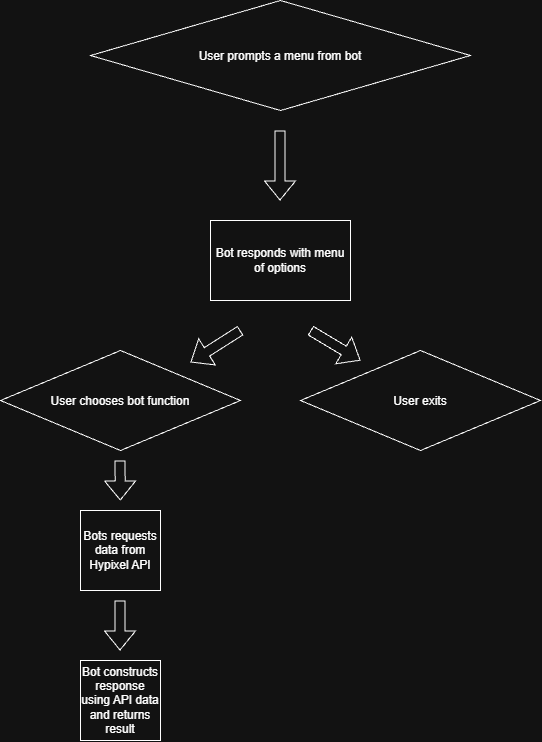

The diagram above was exported from draw.io. Its source (the exported page's mxGraphModel, read from the mxfile embedded in the PNG):
<mxGraphModel dx="1414" dy="777" grid="1" gridSize="10" guides="1" tooltips="1" connect="1" arrows="1" fold="1" page="1" pageScale="1" pageWidth="850" pageHeight="1100" math="0" shadow="0">
  <root>
    <mxCell id="0" />
    <mxCell id="1" parent="0" />
    <mxCell id="ISTLG4Y08xBG5Qw-HwR6-1" parent="1" style="rhombus;whiteSpace=wrap;html=1;shapeInside=1;" value="User prompts a menu from bot" vertex="1">
      <mxGeometry height="110" width="380" x="200" y="10" as="geometry" />
    </mxCell>
    <mxCell id="ISTLG4Y08xBG5Qw-HwR6-2" edge="1" parent="1" style="shape=flexArrow;endArrow=classic;html=1;rounded=0;defaultLabelBackgroundColor=page;" value="">
      <mxGeometry height="50" relative="1" width="50" as="geometry">
        <mxPoint x="389.5" y="140" as="sourcePoint" />
        <mxPoint x="389.5" y="210" as="targetPoint" />
      </mxGeometry>
    </mxCell>
    <mxCell id="ISTLG4Y08xBG5Qw-HwR6-4" parent="1" style="rounded=0;whiteSpace=wrap;html=1;" value="Bot responds with menu of options" vertex="1">
      <mxGeometry height="80" width="140" x="320" y="230" as="geometry" />
    </mxCell>
    <mxCell id="ISTLG4Y08xBG5Qw-HwR6-5" parent="1" style="rhombus;whiteSpace=wrap;html=1;shapeInside=1;" value="User chooses bot function" vertex="1">
      <mxGeometry height="100" width="240" x="110" y="360" as="geometry" />
    </mxCell>
    <mxCell id="ISTLG4Y08xBG5Qw-HwR6-6" parent="1" style="rhombus;whiteSpace=wrap;html=1;shapeInside=1;" value="User exits" vertex="1">
      <mxGeometry height="100" width="240" x="410" y="360" as="geometry" />
    </mxCell>
    <mxCell id="ISTLG4Y08xBG5Qw-HwR6-7" edge="1" parent="1" style="shape=flexArrow;endArrow=classic;html=1;rounded=0;defaultLabelBackgroundColor=page;" value="">
      <mxGeometry height="50" relative="1" width="50" as="geometry">
        <mxPoint x="350" y="340" as="sourcePoint" />
        <mxPoint x="299.99899328859067" y="371.81208053691284" as="targetPoint" />
      </mxGeometry>
    </mxCell>
    <mxCell id="ISTLG4Y08xBG5Qw-HwR6-8" edge="1" parent="1" style="shape=flexArrow;endArrow=classic;html=1;rounded=0;defaultLabelBackgroundColor=page;" value="">
      <mxGeometry height="50" relative="1" width="50" as="geometry">
        <mxPoint x="420" y="340" as="sourcePoint" />
        <mxPoint x="470" y="370" as="targetPoint" />
      </mxGeometry>
    </mxCell>
    <mxCell id="ISTLG4Y08xBG5Qw-HwR6-9" edge="1" parent="1" style="shape=flexArrow;endArrow=classic;html=1;rounded=0;defaultLabelBackgroundColor=page;" value="">
      <mxGeometry height="50" relative="1" width="50" as="geometry">
        <mxPoint x="229.5" y="470" as="sourcePoint" />
        <mxPoint x="229.82" y="510" as="targetPoint" />
      </mxGeometry>
    </mxCell>
    <mxCell id="ISTLG4Y08xBG5Qw-HwR6-10" parent="1" style="whiteSpace=wrap;html=1;aspect=fixed;" value="Bots requests data from Hypixel API" vertex="1">
      <mxGeometry height="80" width="80" x="190" y="520" as="geometry" />
    </mxCell>
    <mxCell id="ISTLG4Y08xBG5Qw-HwR6-12" edge="1" parent="1" style="shape=flexArrow;endArrow=classic;html=1;rounded=0;defaultLabelBackgroundColor=page;width=10;endSize=6;" value="">
      <mxGeometry height="50" relative="1" width="50" as="geometry">
        <mxPoint x="229.5" y="610" as="sourcePoint" />
        <mxPoint x="229.5" y="660" as="targetPoint" />
      </mxGeometry>
    </mxCell>
    <mxCell id="ISTLG4Y08xBG5Qw-HwR6-13" parent="1" style="whiteSpace=wrap;html=1;aspect=fixed;" value="Bot constructs response using API data and returns result" vertex="1">
      <mxGeometry height="80" width="80" x="190" y="670" as="geometry" />
    </mxCell>
  </root>
</mxGraphModel>